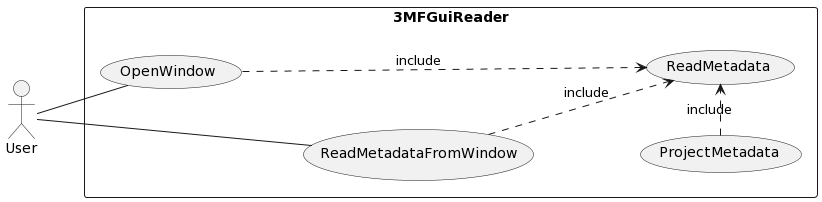

The diagram above was rendered by PlantUML. Its source (embedded in the PNG):
@startuml
'https://plantuml.com/use-case-diagram

left to right direction
skinparam packageStyle rectangle
actor User

rectangle 3MFGuiReader {
    User -- (OpenWindow)
    (OpenWindow) ...> (ReadMetadata): include
    User -- (ReadMetadataFromWindow)
    (ReadMetadataFromWindow) ..> (ReadMetadata): include
    (ProjectMetadata) .> (ReadMetadata): include
}
@enduml